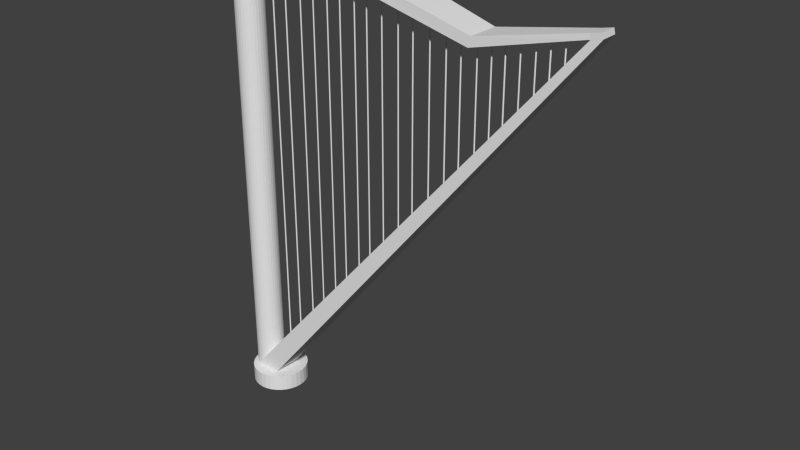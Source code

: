 # Source: harp.blend  (saved by Blender 2.66.1; exported with 4.5.12 LTS)
import bpy
from mathutils import Matrix  # noqa: F401  (used for matrix-valued properties, if any)

bpy.ops.wm.read_factory_settings(use_empty=True)
scene = bpy.context.scene
scene.name = 'Scene'

# ---- collections
col_collection_1 = bpy.data.collections.new('Collection 1'); scene.collection.children.link(col_collection_1)

# ---- world
world_world = bpy.data.worlds.new('World'); scene.world = world_world
world_world.color = (0.05088, 0.05088, 0.05088)
world_world.use_sun_shadow = False
world_world.sun_shadow_jitter_overblur = 0.0
world_world.cycles.sampling_method = 'MANUAL'
world_world.cycles.sample_map_resolution = 256

# ---- meshes
me_cylinder_001 = bpy.data.meshes.new('Cylinder.001')
me_cylinder_001.from_pydata([(0.0, 1.0, -1.0), (0.0, 1.0, 1.0), (0.1951, 0.9808, -1.0), (0.1951, 0.9808, 1.0), (0.3827, 0.9239, -1.0), (0.3827, 0.9239, 1.0), (0.5556, 0.8315, -1.0), (0.5556, 0.8315, 1.0), (0.7071, 0.7071, -1.0), (0.7071, 0.7071, 1.0), (0.8315, 0.5556, -1.0), (0.8315, 0.5556, 1.0), (0.9239, 0.3827, -1.0), (0.9239, 0.3827, 1.0), (0.9808, 0.1951, -1.0), (0.9808, 0.1951, 1.0), (1.0, 7.55e-08, -1.0), (1.0, 7.55e-08, 1.0), (0.9808, -0.1951, -1.0), (0.9808, -0.1951, 1.0), (0.9239, -0.3827, -1.0), (0.9239, -0.3827, 1.0), (0.8315, -0.5556, -1.0), (0.8315, -0.5556, 1.0), (0.7071, -0.7071, -1.0), (0.7071, -0.7071, 1.0), (0.5556, -0.8315, -1.0), (0.5556, -0.8315, 1.0), (0.3827, -0.9239, -1.0), (0.3827, -0.9239, 1.0), (0.1951, -0.9808, -1.0), (0.1951, -0.9808, 1.0), (-3.258e-07, -1.0, -1.0), (-3.258e-07, -1.0, 1.0), (-0.1951, -0.9808, -1.0), (-0.1951, -0.9808, 1.0), (-0.3827, -0.9239, -1.0), (-0.3827, -0.9239, 1.0), (-0.5556, -0.8315, -1.0), (-0.5556, -0.8315, 1.0), (-0.7071, -0.7071, -1.0), (-0.7071, -0.7071, 1.0), (-0.8315, -0.5556, -1.0), (-0.8315, -0.5556, 1.0), (-0.9239, -0.3827, -1.0), (-0.9239, -0.3827, 1.0), (-0.9808, -0.1951, -1.0), (-0.9808, -0.1951, 1.0), (-1.0, 9.656e-07, -1.0), (-1.0, 9.656e-07, 1.0), (-0.9808, 0.1951, -1.0), (-0.9808, 0.1951, 1.0), (-0.9239, 0.3827, -1.0), (-0.9239, 0.3827, 1.0), (-0.8315, 0.5556, -1.0), (-0.8315, 0.5556, 1.0), (-0.7071, 0.7071, -1.0), (-0.7071, 0.7071, 1.0), (-0.5556, 0.8315, -1.0), (-0.5556, 0.8315, 1.0), (-0.3827, 0.9239, -1.0), (-0.3827, 0.9239, 1.0), (-0.1951, 0.9808, -1.0), (-0.1951, 0.9808, 1.0), (22.08, 1.0, -0.9112), (22.08, 1.0, 0.9787), (22.28, 0.9808, -0.9112), (22.28, 0.9808, 0.9787), (22.46, 0.9239, -0.9112), (22.46, 0.9239, 0.9787), (22.64, 0.8315, -0.9112), (22.64, 0.8315, 0.9787), (22.79, 0.7071, -0.9112), (22.79, 0.7071, 0.9787), (22.91, 0.5556, -0.9112), (22.91, 0.5556, 0.9787), (23.01, 0.3827, -0.9112), (23.01, 0.3827, 0.9787), (23.06, 0.1951, -0.9112), (23.06, 0.1951, 0.9787), (23.08, 7.55e-08, -0.9112), (23.08, 7.55e-08, 0.9787), (23.06, -0.1951, -0.9112), (23.06, -0.1951, 0.9787), (23.01, -0.3827, -0.9112), (23.01, -0.3827, 0.9787), (22.91, -0.5556, -0.9112), (22.91, -0.5556, 0.9787), (22.79, -0.7071, -0.9112), (22.79, -0.7071, 0.9787), (22.64, -0.8315, -0.9112), (22.64, -0.8315, 0.9787), (22.46, -0.9239, -0.9112), (22.46, -0.9239, 0.9787), (22.28, -0.9808, -0.9112), (22.28, -0.9808, 0.9787), (22.08, -1.0, -0.9112), (22.08, -1.0, 0.9787), (21.89, -0.9808, -0.9112), (21.89, -0.9808, 0.9787), (21.7, -0.9239, -0.9112), (21.7, -0.9239, 0.9787), (21.53, -0.8315, -0.9112), (21.53, -0.8315, 0.9787), (21.37, -0.7071, -0.9112), (21.37, -0.7071, 0.9787), (21.25, -0.5556, -0.9112), (21.25, -0.5556, 0.9787), (21.16, -0.3827, -0.9112), (21.16, -0.3827, 0.9787), (21.1, -0.1951, -0.9112), (21.1, -0.1951, 0.9787), (21.08, 9.656e-07, -0.9112), (21.08, 9.656e-07, 0.9787), (21.1, 0.1951, -0.9112), (21.1, 0.1951, 0.9787), (21.16, 0.3827, -0.9112), (21.16, 0.3827, 0.9787), (21.25, 0.5556, -0.9112), (21.25, 0.5556, 0.9787), (21.37, 0.7071, -0.9112), (21.37, 0.7071, 0.9787), (21.53, 0.8315, -0.9112), (21.53, 0.8315, 0.9787), (21.7, 0.9239, -0.9112), (21.7, 0.9239, 0.9787), (21.89, 0.9808, -0.9112), (21.89, 0.9808, 0.9787), (48.18, 0.9559, -0.7952), (48.18, 0.9559, 1.011), (48.36, 0.9376, -0.7952), (48.36, 0.9376, 1.011), (48.54, 0.8832, -0.7952), (48.54, 0.8832, 1.011), (48.71, 0.7948, -0.7952), (48.71, 0.7948, 1.011), (48.85, 0.6759, -0.7952), (48.85, 0.6759, 1.011), (48.97, 0.5311, -0.7952), (48.97, 0.5311, 1.011), (49.06, 0.3658, -0.7952), (49.06, 0.3658, 1.011), (49.11, 0.1865, -0.7952), (49.11, 0.1865, 1.011), (49.13, 8.621e-08, -0.7952), (49.13, 8.621e-08, 1.011), (49.11, -0.1865, -0.7952), (49.11, -0.1865, 1.011), (49.06, -0.3658, -0.7952), (49.06, -0.3658, 1.011), (48.97, -0.5311, -0.7952), (48.97, -0.5311, 1.011), (48.85, -0.6759, -0.7952), (48.85, -0.6759, 1.011), (48.71, -0.7948, -0.7952), (48.71, -0.7948, 1.011), (48.54, -0.8832, -0.7952), (48.54, -0.8832, 1.011), (48.36, -0.9376, -0.7952), (48.36, -0.9376, 1.011), (48.18, -0.9559, -0.7952), (48.18, -0.9559, 1.011), (47.99, -0.9376, -0.7952), (47.99, -0.9376, 1.011), (47.81, -0.8832, -0.7952), (47.81, -0.8832, 1.011), (47.65, -0.7948, -0.7952), (47.65, -0.7948, 1.011), (47.5, -0.6759, -0.7952), (47.5, -0.6759, 1.011), (47.38, -0.5311, -0.7952), (47.38, -0.5311, 1.011), (47.29, -0.3658, -0.7952), (47.29, -0.3658, 1.011), (47.24, -0.1865, -0.7952), (47.24, -0.1865, 1.011), (47.22, 9.371e-07, -0.7952), (47.22, 9.371e-07, 1.011), (47.24, 0.1865, -0.7952), (47.24, 0.1865, 1.011), (47.29, 0.3658, -0.7952), (47.29, 0.3658, 1.011), (47.38, 0.5311, -0.7952), (47.38, 0.5311, 1.011), (47.5, 0.6759, -0.7952), (47.5, 0.6759, 1.011), (47.65, 0.7948, -0.7952), (47.65, 0.7948, 1.011), (47.81, 0.8832, -0.7952), (47.81, 0.8832, 1.011), (47.99, 0.9376, -0.7952), (47.99, 0.9376, 1.011), (70.26, 0.9115, -0.7127), (70.26, 0.9115, 1.01), (70.44, 0.894, -0.7127), (70.44, 0.894, 1.01), (70.61, 0.8421, -0.7127), (70.61, 0.8421, 1.01), (70.76, 0.7579, -0.7127), (70.76, 0.7579, 1.01), (70.9, 0.6445, -0.7127), (70.9, 0.6445, 1.01), (71.02, 0.5064, -0.7127), (71.02, 0.5064, 1.01), (71.1, 0.3488, -0.7127), (71.1, 0.3488, 1.01), (71.15, 0.1778, -0.7127), (71.15, 0.1778, 1.01), (71.17, 9.617e-08, -0.7127), (71.17, 9.617e-08, 1.01), (71.15, -0.1778, -0.7127), (71.15, -0.1778, 1.01), (71.1, -0.3488, -0.7127), (71.1, -0.3488, 1.01), (71.02, -0.5064, -0.7127), (71.02, -0.5064, 1.01), (70.9, -0.6445, -0.7127), (70.9, -0.6445, 1.01), (70.76, -0.7579, -0.7127), (70.76, -0.7579, 1.01), (70.61, -0.8421, -0.7127), (70.61, -0.8421, 1.01), (70.44, -0.894, -0.7127), (70.44, -0.894, 1.01), (70.26, -0.9115, -0.7127), (70.26, -0.9115, 1.01), (70.08, -0.894, -0.7127), (70.08, -0.894, 1.01), (69.91, -0.8421, -0.7127), (69.91, -0.8421, 1.01), (69.75, -0.7579, -0.7127), (69.75, -0.7579, 1.01), (69.61, -0.6445, -0.7127), (69.61, -0.6445, 1.01), (69.5, -0.5064, -0.7127), (69.5, -0.5064, 1.01), (69.42, -0.3488, -0.7127), (69.42, -0.3488, 1.01), (69.36, -0.1778, -0.7127), (69.36, -0.1778, 1.01), (69.35, 9.075e-07, -0.7127), (69.35, 9.075e-07, 1.01), (69.36, 0.1778, -0.7127), (69.36, 0.1778, 1.01), (69.42, 0.3488, -0.7127), (69.42, 0.3488, 1.01), (69.5, 0.5064, -0.7127), (69.5, 0.5064, 1.01), (69.61, 0.6445, -0.7127), (69.61, 0.6445, 1.01), (69.75, 0.7579, -0.7127), (69.75, 0.7579, 1.01), (69.91, 0.8421, -0.7127), (69.91, 0.8421, 1.01), (70.08, 0.894, -0.7127), (70.08, 0.894, 1.01), (93.95, 0.9115, -0.6216), (93.95, 0.9115, 1.013), (94.13, 0.894, -0.6216), (94.13, 0.894, 1.013), (94.3, 0.8421, -0.6216), (94.3, 0.8421, 1.013), (94.46, 0.7579, -0.6216), (94.46, 0.7579, 1.013), (94.6, 0.6445, -0.6216), (94.6, 0.6445, 1.013), (94.71, 0.5064, -0.6216), (94.71, 0.5064, 1.013), (94.8, 0.3488, -0.6216), (94.8, 0.3488, 1.013), (94.85, 0.1778, -0.6216), (94.85, 0.1778, 1.013), (94.87, 9.617e-08, -0.6216), (94.87, 9.617e-08, 1.013), (94.85, -0.1778, -0.6216), (94.85, -0.1778, 1.013), (94.8, -0.3488, -0.6216), (94.8, -0.3488, 1.013), (94.71, -0.5064, -0.6216), (94.71, -0.5064, 1.013), (94.6, -0.6445, -0.6216), (94.6, -0.6445, 1.013), (94.46, -0.7579, -0.6216), (94.46, -0.7579, 1.013), (94.3, -0.8421, -0.6216), (94.3, -0.8421, 1.013), (94.13, -0.894, -0.6216), (94.13, -0.894, 1.013), (93.95, -0.9115, -0.6216), (93.95, -0.9115, 1.013), (93.78, -0.894, -0.6216), (93.78, -0.894, 1.013), (93.61, -0.8421, -0.6216), (93.61, -0.8421, 1.013), (93.45, -0.7579, -0.6216), (93.45, -0.7579, 1.013), (93.31, -0.6445, -0.6216), (93.31, -0.6445, 1.013), (93.2, -0.5064, -0.6216), (93.2, -0.5064, 1.013), (93.11, -0.3488, -0.6216), (93.11, -0.3488, 1.013), (93.06, -0.1778, -0.6216), (93.06, -0.1778, 1.013), (93.04, 9.075e-07, -0.6216), (93.04, 9.075e-07, 1.013), (93.06, 0.1778, -0.6216), (93.06, 0.1778, 1.013), (93.11, 0.3488, -0.6216), (93.11, 0.3488, 1.013), (93.2, 0.5064, -0.6216), (93.2, 0.5064, 1.013), (93.31, 0.6445, -0.6216), (93.31, 0.6445, 1.013), (93.45, 0.7579, -0.6216), (93.45, 0.7579, 1.013), (93.61, 0.8421, -0.6216), (93.61, 0.8421, 1.013), (93.78, 0.894, -0.6216), (93.78, 0.894, 1.013), (114.9, 0.9115, -0.5082), (114.9, 0.9115, 1.03), (115.0, 0.894, -0.5082), (115.0, 0.894, 1.03), (115.2, 0.8421, -0.5082), (115.2, 0.8421, 1.03), (115.4, 0.7579, -0.5082), (115.4, 0.7579, 1.03), (115.5, 0.6445, -0.5082), (115.5, 0.6445, 1.03), (115.6, 0.5064, -0.5082), (115.6, 0.5064, 1.03), (115.7, 0.3488, -0.5082), (115.7, 0.3488, 1.03), (115.8, 0.1778, -0.5082), (115.8, 0.1778, 1.03), (115.8, 9.617e-08, -0.5082), (115.8, 9.617e-08, 1.03), (115.8, -0.1778, -0.5082), (115.8, -0.1778, 1.03), (115.7, -0.3488, -0.5082), (115.7, -0.3488, 1.03), (115.6, -0.5064, -0.5082), (115.6, -0.5064, 1.03), (115.5, -0.6445, -0.5082), (115.5, -0.6445, 1.03), (115.4, -0.7579, -0.5082), (115.4, -0.7579, 1.03), (115.2, -0.8421, -0.5082), (115.2, -0.8421, 1.03), (115.0, -0.894, -0.5082), (115.0, -0.894, 1.03), (114.9, -0.9115, -0.5082), (114.9, -0.9115, 1.03), (114.7, -0.894, -0.5082), (114.7, -0.894, 1.03), (114.5, -0.8421, -0.5082), (114.5, -0.8421, 1.03), (114.4, -0.7579, -0.5082), (114.4, -0.7579, 1.03), (114.2, -0.6445, -0.5082), (114.2, -0.6445, 1.03), (114.1, -0.5064, -0.5082), (114.1, -0.5064, 1.03), (114.0, -0.3488, -0.5082), (114.0, -0.3488, 1.03), (114.0, -0.1778, -0.5082), (114.0, -0.1778, 1.03), (114.0, 9.075e-07, -0.5082), (114.0, 9.075e-07, 1.03), (114.0, 0.1778, -0.5082), (114.0, 0.1778, 1.03), (114.0, 0.3488, -0.5082), (114.0, 0.3488, 1.03), (114.1, 0.5064, -0.5082), (114.1, 0.5064, 1.03), (114.2, 0.6445, -0.5082), (114.2, 0.6445, 1.03), (114.4, 0.7579, -0.5082), (114.4, 0.7579, 1.03), (114.5, 0.8421, -0.5082), (114.5, 0.8421, 1.03), (114.7, 0.894, -0.5082), (114.7, 0.894, 1.03), (138.6, 0.9115, -0.4287), (138.6, 0.9115, 1.026), (138.7, 0.894, -0.4287), (138.7, 0.894, 1.026), (138.9, 0.8421, -0.4287), (138.9, 0.8421, 1.026), (139.1, 0.7579, -0.4287), (139.1, 0.7579, 1.026), (139.2, 0.6445, -0.4287), (139.2, 0.6445, 1.026), (139.3, 0.5064, -0.4287), (139.3, 0.5064, 1.026), (139.4, 0.3488, -0.4287), (139.4, 0.3488, 1.026), (139.5, 0.1778, -0.4287), (139.5, 0.1778, 1.026), (139.5, 9.617e-08, -0.4287), (139.5, 9.617e-08, 1.026), (139.5, -0.1778, -0.4287), (139.5, -0.1778, 1.026), (139.4, -0.3488, -0.4287), (139.4, -0.3488, 1.026), (139.3, -0.5064, -0.4287), (139.3, -0.5064, 1.026), (139.2, -0.6445, -0.4287), (139.2, -0.6445, 1.026), (139.1, -0.7579, -0.4287), (139.1, -0.7579, 1.026), (138.9, -0.8421, -0.4287), (138.9, -0.8421, 1.026), (138.7, -0.894, -0.4287), (138.7, -0.894, 1.026), (138.6, -0.9115, -0.4287), (138.6, -0.9115, 1.026), (138.4, -0.894, -0.4287), (138.4, -0.894, 1.026), (138.2, -0.8421, -0.4287), (138.2, -0.8421, 1.026), (138.1, -0.7579, -0.4287), (138.1, -0.7579, 1.026), (137.9, -0.6445, -0.4287), (137.9, -0.6445, 1.026), (137.8, -0.5064, -0.4287), (137.8, -0.5064, 1.026), (137.7, -0.3488, -0.4287), (137.7, -0.3488, 1.026), (137.7, -0.1778, -0.4287), (137.7, -0.1778, 1.026), (137.6, 9.075e-07, -0.4287), (137.6, 9.075e-07, 1.026), (137.7, 0.1778, -0.4287), (137.7, 0.1778, 1.026), (137.7, 0.3488, -0.4287), (137.7, 0.3488, 1.026), (137.8, 0.5064, -0.4287), (137.8, 0.5064, 1.026), (137.9, 0.6445, -0.4287), (137.9, 0.6445, 1.026), (138.1, 0.7579, -0.4287), (138.1, 0.7579, 1.026), (138.2, 0.8421, -0.4287), (138.2, 0.8421, 1.026), (138.4, 0.894, -0.4287), (138.4, 0.894, 1.026), (158.1, 0.9115, -0.3534), (158.1, 0.9115, 1.016), (158.3, 0.894, -0.3534), (158.3, 0.894, 1.016), (158.4, 0.8421, -0.3534), (158.4, 0.8421, 1.016), (158.6, 0.7579, -0.3534), (158.6, 0.7579, 1.016), (158.7, 0.6445, -0.3534), (158.7, 0.6445, 1.016), (158.8, 0.5064, -0.3534), (158.8, 0.5064, 1.016), (158.9, 0.3488, -0.3534), (158.9, 0.3488, 1.016), (159.0, 0.1778, -0.3534), (159.0, 0.1778, 1.016), (159.0, 9.617e-08, -0.3534), (159.0, 9.617e-08, 1.016), (159.0, -0.1778, -0.3534), (159.0, -0.1778, 1.016), (158.9, -0.3488, -0.3534), (158.9, -0.3488, 1.016), (158.8, -0.5064, -0.3534), (158.8, -0.5064, 1.016), (158.7, -0.6445, -0.3534), (158.7, -0.6445, 1.016), (158.6, -0.7579, -0.3534), (158.6, -0.7579, 1.016), (158.4, -0.8421, -0.3534), (158.4, -0.8421, 1.016), (158.3, -0.894, -0.3534), (158.3, -0.894, 1.016), (158.1, -0.9115, -0.3534), (158.1, -0.9115, 1.016), (157.9, -0.894, -0.3534), (157.9, -0.894, 1.016), (157.7, -0.8421, -0.3534), (157.7, -0.8421, 1.016), (157.6, -0.7579, -0.3534), (157.6, -0.7579, 1.016), (157.4, -0.6445, -0.3534), (157.4, -0.6445, 1.016), (157.3, -0.5064, -0.3534), (157.3, -0.5064, 1.016), (157.2, -0.3488, -0.3534), (157.2, -0.3488, 1.016), (157.2, -0.1778, -0.3534), (157.2, -0.1778, 1.016), (157.2, 9.075e-07, -0.3534), (157.2, 9.075e-07, 1.016), (157.2, 0.1778, -0.3534), (157.2, 0.1778, 1.016), (157.2, 0.3488, -0.3534), (157.2, 0.3488, 1.016), (157.3, 0.5064, -0.3534), (157.3, 0.5064, 1.016), (157.4, 0.6445, -0.3534), (157.4, 0.6445, 1.016), (157.6, 0.7579, -0.3534), (157.6, 0.7579, 1.016), (157.7, 0.8421, -0.3534), (157.7, 0.8421, 1.016), (157.9, 0.894, -0.3534), (157.9, 0.894, 1.016), (181.8, 0.9115, -0.2409), (181.8, 0.9115, 0.9883), (181.9, 0.894, -0.2409), (181.9, 0.894, 0.9883), (182.1, 0.8421, -0.2409), (182.1, 0.8421, 0.9883), (182.3, 0.7579, -0.2409), (182.3, 0.7579, 0.9883), (182.4, 0.6445, -0.2409), (182.4, 0.6445, 0.9883), (182.5, 0.5064, -0.2409), (182.5, 0.5064, 0.9883), (182.6, 0.3488, -0.2409), (182.6, 0.3488, 0.9883), (182.7, 0.1778, -0.2409), (182.7, 0.1778, 0.9883), (182.7, 9.617e-08, -0.2409), (182.7, 9.617e-08, 0.9883), (182.7, -0.1778, -0.2409), (182.7, -0.1778, 0.9883), (182.6, -0.3488, -0.2409), (182.6, -0.3488, 0.9883), (182.5, -0.5064, -0.2409), (182.5, -0.5064, 0.9883), (182.4, -0.6445, -0.2409), (182.4, -0.6445, 0.9883), (182.3, -0.7579, -0.2409), (182.3, -0.7579, 0.9883), (182.1, -0.8421, -0.2409), (182.1, -0.8421, 0.9883), (181.9, -0.894, -0.2409), (181.9, -0.894, 0.9883), (181.8, -0.9115, -0.2409), (181.8, -0.9115, 0.9883), (181.6, -0.894, -0.2409), (181.6, -0.894, 0.9883), (181.4, -0.8421, -0.2409), (181.4, -0.8421, 0.9883), (181.3, -0.7579, -0.2409), (181.3, -0.7579, 0.9883), (181.1, -0.6445, -0.2409), (181.1, -0.6445, 0.9883), (181.0, -0.5064, -0.2409), (181.0, -0.5064, 0.9883), (180.9, -0.3488, -0.2409), (180.9, -0.3488, 0.9883), (180.9, -0.1778, -0.2409), (180.9, -0.1778, 0.9883), (180.9, 9.075e-07, -0.2409), (180.9, 9.075e-07, 0.9883), (180.9, 0.1778, -0.2409), (180.9, 0.1778, 0.9883), (180.9, 0.3488, -0.2409), (180.9, 0.3488, 0.9883), (181.0, 0.5064, -0.2409), (181.0, 0.5064, 0.9883), (181.1, 0.6445, -0.2409), (181.1, 0.6445, 0.9883), (181.3, 0.7579, -0.2409), (181.3, 0.7579, 0.9883), (181.4, 0.8421, -0.2409), (181.4, 0.8421, 0.9883), (181.6, 0.894, -0.2409), (181.6, 0.894, 0.9883), (206.9, 0.9115, -0.1309), (206.9, 0.9115, 0.9722), (207.0, 0.894, -0.1309), (207.0, 0.894, 0.9722), (207.2, 0.8421, -0.1309), (207.2, 0.8421, 0.9722), (207.4, 0.7579, -0.1309), (207.4, 0.7579, 0.9722), (207.5, 0.6445, -0.1309), (207.5, 0.6445, 0.9722), (207.6, 0.5064, -0.1309), (207.6, 0.5064, 0.9722), (207.7, 0.3488, -0.1309), (207.7, 0.3488, 0.9722), (207.8, 0.1778, -0.1309), (207.8, 0.1778, 0.9722), (207.8, 9.617e-08, -0.1309), (207.8, 9.617e-08, 0.9722), (207.8, -0.1778, -0.1309), (207.8, -0.1778, 0.9722), (207.7, -0.3488, -0.1309), (207.7, -0.3488, 0.9722), (207.6, -0.5064, -0.1309), (207.6, -0.5064, 0.9722), (207.5, -0.6445, -0.1309), (207.5, -0.6445, 0.9722), (207.4, -0.7579, -0.1309), (207.4, -0.7579, 0.9722), (207.2, -0.8421, -0.1309), (207.2, -0.8421, 0.9722), (207.0, -0.894, -0.1309), (207.0, -0.894, 0.9722), (206.9, -0.9115, -0.1309), (206.9, -0.9115, 0.9722), (206.7, -0.894, -0.1309), (206.7, -0.894, 0.9722), (206.5, -0.8421, -0.1309), (206.5, -0.8421, 0.9722), (206.4, -0.7579, -0.1309), (206.4, -0.7579, 0.9722), (206.2, -0.6445, -0.1309), (206.2, -0.6445, 0.9722), (206.1, -0.5064, -0.1309), (206.1, -0.5064, 0.9722), (206.0, -0.3488, -0.1309), (206.0, -0.3488, 0.9722), (206.0, -0.1778, -0.1309), (206.0, -0.1778, 0.9722), (205.9, 9.075e-07, -0.1309), (205.9, 9.075e-07, 0.9722), (206.0, 0.1778, -0.1309), (206.0, 0.1778, 0.9722), (206.0, 0.3488, -0.1309), (206.0, 0.3488, 0.9722), (206.1, 0.5064, -0.1309), (206.1, 0.5064, 0.9722), (206.2, 0.6445, -0.1309), (206.2, 0.6445, 0.9722), (206.4, 0.7579, -0.1309), (206.4, 0.7579, 0.9722), (206.5, 0.8421, -0.1309), (206.5, 0.8421, 0.9722), (206.7, 0.894, -0.1309), (206.7, 0.894, 0.9722), (229.2, 0.9115, -0.06187), (229.2, 0.9115, 0.95), (229.3, 0.894, -0.06187), (229.3, 0.894, 0.95), (229.5, 0.8421, -0.06187), (229.5, 0.8421, 0.95), (229.7, 0.7579, -0.06187), (229.7, 0.7579, 0.95), (229.8, 0.6445, -0.06187), (229.8, 0.6445, 0.95), (229.9, 0.5064, -0.06187), (229.9, 0.5064, 0.95), (230.0, 0.3488, -0.06187), (230.0, 0.3488, 0.95), (230.1, 0.1778, -0.06187), (230.1, 0.1778, 0.95), (230.1, 9.617e-08, -0.06187), (230.1, 9.617e-08, 0.95), (230.1, -0.1778, -0.06187), (230.1, -0.1778, 0.95), (230.0, -0.3488, -0.06187), (230.0, -0.3488, 0.95), (229.9, -0.5064, -0.06187), (229.9, -0.5064, 0.95), (229.8, -0.6445, -0.06187), (229.8, -0.6445, 0.95), (229.7, -0.7579, -0.06187), (229.7, -0.7579, 0.95), (229.5, -0.8421, -0.06187), (229.5, -0.8421, 0.95), (229.3, -0.894, -0.06187), (229.3, -0.894, 0.95), (229.2, -0.9115, -0.06187), (229.2, -0.9115, 0.95), (229.0, -0.894, -0.06187), (229.0, -0.894, 0.95), (228.8, -0.8421, -0.06187), (228.8, -0.8421, 0.95), (228.7, -0.7579, -0.06187), (228.7, -0.7579, 0.95), (228.5, -0.6445, -0.06187), (228.5, -0.6445, 0.95), (228.4, -0.5064, -0.06187), (228.4, -0.5064, 0.95), (228.3, -0.3488, -0.06187), (228.3, -0.3488, 0.95), (228.3, -0.1778, -0.06187), (228.3, -0.1778, 0.95), (228.3, 9.075e-07, -0.06187), (228.3, 9.075e-07, 0.95), (228.3, 0.1778, -0.06187), (228.3, 0.1778, 0.95), (228.3, 0.3488, -0.06187), (228.3, 0.3488, 0.95), (228.4, 0.5064, -0.06187), (228.4, 0.5064, 0.95), (228.5, 0.6445, -0.06187), (228.5, 0.6445, 0.95), (228.7, 0.7579, -0.06187), (228.7, 0.7579, 0.95), (228.8, 0.8421, -0.06187), (228.8, 0.8421, 0.95), (229.0, 0.894, -0.06187), (229.0, 0.894, 0.95), (254.3, 0.9115, 0.07543), (254.3, 0.9115, 0.9253), (254.4, 0.894, 0.07543), (254.4, 0.894, 0.9253), (254.6, 0.8421, 0.07543), (254.6, 0.8421, 0.9253), (254.8, 0.7579, 0.07543), (254.8, 0.7579, 0.9253), (254.9, 0.6445, 0.07543), (254.9, 0.6445, 0.9253), (255.0, 0.5064, 0.07543), (255.0, 0.5064, 0.9253), (255.1, 0.3488, 0.07543), (255.1, 0.3488, 0.9253), (255.1, 0.1778, 0.07543), (255.1, 0.1778, 0.9253), (255.2, 9.617e-08, 0.07543), (255.2, 9.617e-08, 0.9253), (255.1, -0.1778, 0.07543), (255.1, -0.1778, 0.9253), (255.1, -0.3488, 0.07543), (255.1, -0.3488, 0.9253), (255.0, -0.5064, 0.07543), (255.0, -0.5064, 0.9253), (254.9, -0.6445, 0.07543), (254.9, -0.6445, 0.9253), (254.8, -0.7579, 0.07543), (254.8, -0.7579, 0.9253), (254.6, -0.8421, 0.07543), (254.6, -0.8421, 0.9253), (254.4, -0.894, 0.07543), (254.4, -0.894, 0.9253), (254.3, -0.9115, 0.07543), (254.3, -0.9115, 0.9253), (254.1, -0.894, 0.07543), (254.1, -0.894, 0.9253), (253.9, -0.8421, 0.07543), (253.9, -0.8421, 0.9253), (253.7, -0.7579, 0.07543), (253.7, -0.7579, 0.9253), (253.6, -0.6445, 0.07543), (253.6, -0.6445, 0.9253), (253.5, -0.5064, 0.07543), (253.5, -0.5064, 0.9253), (253.4, -0.3488, 0.07543), (253.4, -0.3488, 0.9253), (253.4, -0.1778, 0.07543), (253.4, -0.1778, 0.9253), (253.3, 9.075e-07, 0.07543), (253.3, 9.075e-07, 0.9253), (253.4, 0.1778, 0.07543), (253.4, 0.1778, 0.9253), (253.4, 0.3488, 0.07543), (253.4, 0.3488, 0.9253), (253.5, 0.5064, 0.07543), (253.5, 0.5064, 0.9253), (253.6, 0.6445, 0.07543), (253.6, 0.6445, 0.9253), (253.7, 0.7579, 0.07543), (253.7, 0.7579, 0.9253), (253.9, 0.8421, 0.07543), (253.9, 0.8421, 0.9253), (254.1, 0.894, 0.07543), (254.1, 0.894, 0.9253), (278.0, 0.9115, 0.1546), (278.0, 0.9115, 0.9305), (278.1, 0.894, 0.1546), (278.1, 0.894, 0.9305), (278.3, 0.8421, 0.1546), (278.3, 0.8421, 0.9305), (278.5, 0.7579, 0.1546), (278.5, 0.7579, 0.9305), (278.6, 0.6445, 0.1546), (278.6, 0.6445, 0.9305), (278.7, 0.5064, 0.1546), (278.7, 0.5064, 0.9305), (278.8, 0.3488, 0.1546), (278.8, 0.3488, 0.9305), (278.8, 0.1778, 0.1546), (278.8, 0.1778, 0.9305), (278.9, 9.617e-08, 0.1546), (278.9, 9.617e-08, 0.9305), (278.8, -0.1778, 0.1546), (278.8, -0.1778, 0.9305), (278.8, -0.3488, 0.1546), (278.8, -0.3488, 0.9305), (278.7, -0.5064, 0.1546), (278.7, -0.5064, 0.9305), (278.6, -0.6445, 0.1546), (278.6, -0.6445, 0.9305), (278.5, -0.7579, 0.1546), (278.5, -0.7579, 0.9305), (278.3, -0.8421, 0.1546), (278.3, -0.8421, 0.9305), (278.1, -0.894, 0.1546), (278.1, -0.894, 0.9305), (278.0, -0.9115, 0.1546), (278.0, -0.9115, 0.9305), (277.8, -0.894, 0.1546), (277.8, -0.894, 0.9305), (277.6, -0.8421, 0.1546), (277.6, -0.8421, 0.9305), (277.4, -0.7579, 0.1546), (277.4, -0.7579, 0.9305), (277.3, -0.6445, 0.1546), (277.3, -0.6445, 0.9305), (277.2, -0.5064, 0.1546), (277.2, -0.5064, 0.9305), (277.1, -0.3488, 0.1546), (277.1, -0.3488, 0.9305), (277.1, -0.1778, 0.1546), (277.1, -0.1778, 0.9305), (277.0, 9.075e-07, 0.1546), (277.0, 9.075e-07, 0.9305), (277.1, 0.1778, 0.1546), (277.1, 0.1778, 0.9305), (277.1, 0.3488, 0.1546), (277.1, 0.3488, 0.9305), (277.2, 0.5064, 0.1546), (277.2, 0.5064, 0.9305), (277.3, 0.6445, 0.1546), (277.3, 0.6445, 0.9305), (277.4, 0.7579, 0.1546), (277.4, 0.7579, 0.9305), (277.6, 0.8421, 0.1546), (277.6, 0.8421, 0.9305), (277.8, 0.894, 0.1546), (277.8, 0.894, 0.9305), (298.9, 0.9115, 0.251), (298.9, 0.9115, 0.8717), (299.0, 0.894, 0.251), (299.0, 0.894, 0.8717), (299.2, 0.8421, 0.251), (299.2, 0.8421, 0.8717), (299.4, 0.7579, 0.251), (299.4, 0.7579, 0.8717), (299.5, 0.6445, 0.251), (299.5, 0.6445, 0.8717), (299.6, 0.5064, 0.251), (299.6, 0.5064, 0.8717), (299.7, 0.3488, 0.251), (299.7, 0.3488, 0.8717), (299.8, 0.1778, 0.251), (299.8, 0.1778, 0.8717), (299.8, 9.617e-08, 0.251), (299.8, 9.617e-08, 0.8717), (299.8, -0.1778, 0.251), (299.8, -0.1778, 0.8717), (299.7, -0.3488, 0.251), (299.7, -0.3488, 0.8717), (299.6, -0.5064, 0.251), (299.6, -0.5064, 0.8717), (299.5, -0.6445, 0.251), (299.5, -0.6445, 0.8717), (299.4, -0.7579, 0.251), (299.4, -0.7579, 0.8717), (299.2, -0.8421, 0.251), (299.2, -0.8421, 0.8717), (299.0, -0.894, 0.251), (299.0, -0.894, 0.8717), (298.9, -0.9115, 0.251), (298.9, -0.9115, 0.8717), (298.7, -0.894, 0.251), (298.7, -0.894, 0.8717), (298.5, -0.8421, 0.251), (298.5, -0.8421, 0.8717), (298.4, -0.7579, 0.251), (298.4, -0.7579, 0.8717), (298.2, -0.6445, 0.251), (298.2, -0.6445, 0.8717), (298.1, -0.5064, 0.251), (298.1, -0.5064, 0.8717), (298.0, -0.3488, 0.251), (298.0, -0.3488, 0.8717), (298.0, -0.1778, 0.251), (298.0, -0.1778, 0.8717), (297.9, 9.075e-07, 0.251), (297.9, 9.075e-07, 0.8717), (298.0, 0.1778, 0.251), (298.0, 0.1778, 0.8717), (298.0, 0.3488, 0.251), (298.0, 0.3488, 0.8717), (298.1, 0.5064, 0.251), (298.1, 0.5064, 0.8717), (298.2, 0.6445, 0.251), (298.2, 0.6445, 0.8717), (298.4, 0.7579, 0.251), (298.4, 0.7579, 0.8717), (298.5, 0.8421, 0.251), (298.5, 0.8421, 0.8717), (298.7, 0.894, 0.251), (298.7, 0.894, 0.8717), (321.2, 0.9115, 0.3182), (321.2, 0.9115, 0.8701), (321.3, 0.894, 0.3182), (321.3, 0.894, 0.8701), (321.5, 0.8421, 0.3182), (321.5, 0.8421, 0.8701), (321.7, 0.7579, 0.3182), (321.7, 0.7579, 0.8701), (321.8, 0.6445, 0.3182), (321.8, 0.6445, 0.8701), (321.9, 0.5064, 0.3182), (321.9, 0.5064, 0.8701), (322.0, 0.3488, 0.3182), (322.0, 0.3488, 0.8701), (322.1, 0.1778, 0.3182), (322.1, 0.1778, 0.8701), (322.1, 9.617e-08, 0.3182), (322.1, 9.617e-08, 0.8701), (322.1, -0.1778, 0.3182), (322.1, -0.1778, 0.8701), (322.0, -0.3488, 0.3182), (322.0, -0.3488, 0.8701), (321.9, -0.5064, 0.3182), (321.9, -0.5064, 0.8701), (321.8, -0.6445, 0.3182), (321.8, -0.6445, 0.8701), (321.7, -0.7579, 0.3182), (321.7, -0.7579, 0.8701), (321.5, -0.8421, 0.3182), (321.5, -0.8421, 0.8701), (321.3, -0.894, 0.3182), (321.3, -0.894, 0.8701), (321.2, -0.9115, 0.3182), (321.2, -0.9115, 0.8701), (321.0, -0.894, 0.3182), (321.0, -0.894, 0.8701), (320.8, -0.8421, 0.3182), (320.8, -0.8421, 0.8701), (320.7, -0.7579, 0.3182), (320.7, -0.7579, 0.8701), (320.5, -0.6445, 0.3182), (320.5, -0.6445, 0.8701), (320.4, -0.5064, 0.3182), (320.4, -0.5064, 0.8701), (320.3, -0.3488, 0.3182), (320.3, -0.3488, 0.8701), (320.3, -0.1778, 0.3182), (320.3, -0.1778, 0.8701), (320.3, 9.075e-07, 0.3182), (320.3, 9.075e-07, 0.8701), (320.3, 0.1778, 0.3182), (320.3, 0.1778, 0.8701), (320.3, 0.3488, 0.3182), (320.3, 0.3488, 0.8701), (320.4, 0.5064, 0.3182), (320.4, 0.5064, 0.8701), (320.5, 0.6445, 0.3182), (320.5, 0.6445, 0.8701), (320.7, 0.7579, 0.3182), (320.7, 0.7579, 0.8701), (320.8, 0.8421, 0.3182), (320.8, 0.8421, 0.8701), (321.0, 0.894, 0.3182), (321.0, 0.894, 0.8701), (340.7, 0.9115, 0.4034), (340.7, 0.9115, 0.8787), (340.9, 0.894, 0.4034), (340.9, 0.894, 0.8787), (341.0, 0.8421, 0.4034), (341.0, 0.8421, 0.8787), (341.2, 0.7579, 0.4034), (341.2, 0.7579, 0.8787), (341.3, 0.6445, 0.4034), (341.3, 0.6445, 0.8787), (341.4, 0.5064, 0.4034), (341.4, 0.5064, 0.8787), (341.5, 0.3488, 0.4034), (341.5, 0.3488, 0.8787), (341.6, 0.1778, 0.4034), (341.6, 0.1778, 0.8787), (341.6, 9.617e-08, 0.4034), (341.6, 9.617e-08, 0.8787), (341.6, -0.1778, 0.4034), (341.6, -0.1778, 0.8787), (341.5, -0.3488, 0.4034), (341.5, -0.3488, 0.8787), (341.4, -0.5064, 0.4034), (341.4, -0.5064, 0.8787), (341.3, -0.6445, 0.4034), (341.3, -0.6445, 0.8787), (341.2, -0.7579, 0.4034), (341.2, -0.7579, 0.8787), (341.0, -0.8421, 0.4034), (341.0, -0.8421, 0.8787), (340.9, -0.894, 0.4034), (340.9, -0.894, 0.8787), (340.7, -0.9115, 0.4034), (340.7, -0.9115, 0.8787), (340.5, -0.894, 0.4034), (340.5, -0.894, 0.8787), (340.3, -0.8421, 0.4034), (340.3, -0.8421, 0.8787), (340.2, -0.7579, 0.4034), (340.2, -0.7579, 0.8787), (340.0, -0.6445, 0.4034), (340.0, -0.6445, 0.8787), (339.9, -0.5064, 0.4034), (339.9, -0.5064, 0.8787), (339.8, -0.3488, 0.4034), (339.8, -0.3488, 0.8787), (339.8, -0.1778, 0.4034), (339.8, -0.1778, 0.8787), (339.8, 9.075e-07, 0.4034), (339.8, 9.075e-07, 0.8787), (339.8, 0.1778, 0.4034), (339.8, 0.1778, 0.8787), (339.8, 0.3488, 0.4034), (339.8, 0.3488, 0.8787), (339.9, 0.5064, 0.4034), (339.9, 0.5064, 0.8787), (340.0, 0.6445, 0.4034), (340.0, 0.6445, 0.8787), (340.2, 0.7579, 0.4034), (340.2, 0.7579, 0.8787), (340.3, 0.8421, 0.4034), (340.3, 0.8421, 0.8787), (340.5, 0.894, 0.4034), (340.5, 0.894, 0.8787), (358.8, 0.9115, 0.4794), (358.8, 0.9115, 0.8872), (359.0, 0.894, 0.4794), (359.0, 0.894, 0.8872), (359.1, 0.8421, 0.4794), (359.1, 0.8421, 0.8872), (359.3, 0.7579, 0.4794), (359.3, 0.7579, 0.8872), (359.4, 0.6445, 0.4794), (359.4, 0.6445, 0.8872), (359.6, 0.5064, 0.4794), (359.6, 0.5064, 0.8872), (359.6, 0.3488, 0.4794), (359.6, 0.3488, 0.8872), (359.7, 0.1778, 0.4794), (359.7, 0.1778, 0.8872), (359.7, 9.617e-08, 0.4794), (359.7, 9.617e-08, 0.8872), (359.7, -0.1778, 0.4794), (359.7, -0.1778, 0.8872), (359.6, -0.3488, 0.4794), (359.6, -0.3488, 0.8872), (359.6, -0.5064, 0.4794), (359.6, -0.5064, 0.8872), (359.4, -0.6445, 0.4794), (359.4, -0.6445, 0.8872), (359.3, -0.7579, 0.4794), (359.3, -0.7579, 0.8872), (359.1, -0.8421, 0.4794), (359.1, -0.8421, 0.8872), (359.0, -0.894, 0.4794), (359.0, -0.894, 0.8872), (358.8, -0.9115, 0.4794), (358.8, -0.9115, 0.8872), (358.6, -0.894, 0.4794), (358.6, -0.894, 0.8872), (358.4, -0.8421, 0.4794), (358.4, -0.8421, 0.8872), (358.3, -0.7579, 0.4794), (358.3, -0.7579, 0.8872), (358.2, -0.6445, 0.4794), (358.2, -0.6445, 0.8872), (358.0, -0.5064, 0.4794), (358.0, -0.5064, 0.8872), (358.0, -0.3488, 0.4794), (358.0, -0.3488, 0.8872), (357.9, -0.1778, 0.4794), (357.9, -0.1778, 0.8872), (357.9, 9.075e-07, 0.4794), (357.9, 9.075e-07, 0.8872), (357.9, 0.1778, 0.4794), (357.9, 0.1778, 0.8872), (358.0, 0.3488, 0.4794), (358.0, 0.3488, 0.8872), (358.0, 0.5064, 0.4794), (358.0, 0.5064, 0.8872), (358.2, 0.6445, 0.4794), (358.2, 0.6445, 0.8872), (358.3, 0.7579, 0.4794), (358.3, 0.7579, 0.8872), (358.4, 0.8421, 0.4794), (358.4, 0.8421, 0.8872), (358.6, 0.894, 0.4794), (358.6, 0.894, 0.8872), (378.3, 0.9115, 0.5686), (378.3, 0.9115, 0.9105), (378.5, 0.894, 0.5686), (378.5, 0.894, 0.9105), (378.7, 0.8421, 0.5686), (378.7, 0.8421, 0.9105), (378.8, 0.7579, 0.5686), (378.8, 0.7579, 0.9105), (379.0, 0.6445, 0.5686), (379.0, 0.6445, 0.9105), (379.1, 0.5064, 0.5686), (379.1, 0.5064, 0.9105), (379.2, 0.3488, 0.5686), (379.2, 0.3488, 0.9105), (379.2, 0.1778, 0.5686), (379.2, 0.1778, 0.9105), (379.2, 9.617e-08, 0.5686), (379.2, 9.617e-08, 0.9105), (379.2, -0.1778, 0.5686), (379.2, -0.1778, 0.9105), (379.2, -0.3488, 0.5686), (379.2, -0.3488, 0.9105), (379.1, -0.5064, 0.5686), (379.1, -0.5064, 0.9105), (379.0, -0.6445, 0.5686), (379.0, -0.6445, 0.9105), (378.8, -0.7579, 0.5686), (378.8, -0.7579, 0.9105), (378.7, -0.8421, 0.5686), (378.7, -0.8421, 0.9105), (378.5, -0.894, 0.5686), (378.5, -0.894, 0.9105), (378.3, -0.9115, 0.5686), (378.3, -0.9115, 0.9105), (378.1, -0.894, 0.5686), (378.1, -0.894, 0.9105), (378.0, -0.8421, 0.5686), (378.0, -0.8421, 0.9105), (377.8, -0.7579, 0.5686), (377.8, -0.7579, 0.9105), (377.7, -0.6445, 0.5686), (377.7, -0.6445, 0.9105), (377.6, -0.5064, 0.5686), (377.6, -0.5064, 0.9105), (377.5, -0.3488, 0.5686), (377.5, -0.3488, 0.9105), (377.4, -0.1778, 0.5686), (377.4, -0.1778, 0.9105), (377.4, 9.075e-07, 0.5686), (377.4, 9.075e-07, 0.9105), (377.4, 0.1778, 0.5686), (377.4, 0.1778, 0.9105), (377.5, 0.3488, 0.5686), (377.5, 0.3488, 0.9105), (377.6, 0.5064, 0.5686), (377.6, 0.5064, 0.9105), (377.7, 0.6445, 0.5686), (377.7, 0.6445, 0.9105), (377.8, 0.7579, 0.5686), (377.8, 0.7579, 0.9105), (378.0, 0.8421, 0.5686), (378.0, 0.8421, 0.9105), (378.1, 0.894, 0.5686), (378.1, 0.894, 0.9105), (397.8, 0.9115, 0.6481), (397.8, 0.9115, 0.9248), (398.0, 0.894, 0.6481), (398.0, 0.894, 0.9248), (398.2, 0.8421, 0.6481), (398.2, 0.8421, 0.9248), (398.3, 0.7579, 0.6481), (398.3, 0.7579, 0.9248), (398.5, 0.6445, 0.6481), (398.5, 0.6445, 0.9248), (398.6, 0.5064, 0.6481), (398.6, 0.5064, 0.9248), (398.7, 0.3488, 0.6481), (398.7, 0.3488, 0.9248), (398.7, 0.1778, 0.6481), (398.7, 0.1778, 0.9248), (398.7, 9.617e-08, 0.6481), (398.7, 9.617e-08, 0.9248), (398.7, -0.1778, 0.6481), (398.7, -0.1778, 0.9248), (398.7, -0.3488, 0.6481), (398.7, -0.3488, 0.9248), (398.6, -0.5064, 0.6481), (398.6, -0.5064, 0.9248), (398.5, -0.6445, 0.6481), (398.5, -0.6445, 0.9248), (398.3, -0.7579, 0.6481), (398.3, -0.7579, 0.9248), (398.2, -0.8421, 0.6481), (398.2, -0.8421, 0.9248), (398.0, -0.894, 0.6481), (398.0, -0.894, 0.9248), (397.8, -0.9115, 0.6481), (397.8, -0.9115, 0.9248), (397.6, -0.894, 0.6481), (397.6, -0.894, 0.9248), (397.5, -0.8421, 0.6481), (397.5, -0.8421, 0.9248), (397.3, -0.7579, 0.6481), (397.3, -0.7579, 0.9248), (397.2, -0.6445, 0.6481), (397.2, -0.6445, 0.9248), (397.1, -0.5064, 0.6481), (397.1, -0.5064, 0.9248), (397.0, -0.3488, 0.6481), (397.0, -0.3488, 0.9248), (396.9, -0.1778, 0.6481), (396.9, -0.1778, 0.9248), (396.9, 9.075e-07, 0.6481), (396.9, 9.075e-07, 0.9248), (396.9, 0.1778, 0.6481), (396.9, 0.1778, 0.9248), (397.0, 0.3488, 0.6481), (397.0, 0.3488, 0.9248), (397.1, 0.5064, 0.6481), (397.1, 0.5064, 0.9248), (397.2, 0.6445, 0.6481), (397.2, 0.6445, 0.9248), (397.3, 0.7579, 0.6481), (397.3, 0.7579, 0.9248), (397.5, 0.8421, 0.6481), (397.5, 0.8421, 0.9248), (397.6, 0.894, 0.6481), (397.6, 0.894, 0.9248), (415.9, 0.9115, 0.7164), (415.9, 0.9115, 0.9316), (416.1, 0.894, 0.7164), (416.1, 0.894, 0.9316), (416.3, 0.8421, 0.7164), (416.3, 0.8421, 0.9316), (416.5, 0.7579, 0.7164), (416.5, 0.7579, 0.9316), (416.6, 0.6445, 0.7164), (416.6, 0.6445, 0.9316), (416.7, 0.5064, 0.7164), (416.7, 0.5064, 0.9316), (416.8, 0.3488, 0.7164), (416.8, 0.3488, 0.9316), (416.8, 0.1778, 0.7164), (416.8, 0.1778, 0.9316), (416.9, 9.617e-08, 0.7164), (416.9, 9.617e-08, 0.9316), (416.8, -0.1778, 0.7164), (416.8, -0.1778, 0.9316), (416.8, -0.3488, 0.7164), (416.8, -0.3488, 0.9316), (416.7, -0.5064, 0.7164), (416.7, -0.5064, 0.9316), (416.6, -0.6445, 0.7164), (416.6, -0.6445, 0.9316), (416.5, -0.7579, 0.7164), (416.5, -0.7579, 0.9316), (416.3, -0.8421, 0.7164), (416.3, -0.8421, 0.9316), (416.1, -0.894, 0.7164), (416.1, -0.894, 0.9316), (415.9, -0.9115, 0.7164), (415.9, -0.9115, 0.9316), (415.8, -0.894, 0.7164), (415.8, -0.894, 0.9316), (415.6, -0.8421, 0.7164), (415.6, -0.8421, 0.9316), (415.4, -0.7579, 0.7164), (415.4, -0.7579, 0.9316), (415.3, -0.6445, 0.7164), (415.3, -0.6445, 0.9316), (415.2, -0.5064, 0.7164), (415.2, -0.5064, 0.9316), (415.1, -0.3488, 0.7164), (415.1, -0.3488, 0.9316), (415.1, -0.1778, 0.7164), (415.1, -0.1778, 0.9316), (415.0, 9.075e-07, 0.7164), (415.0, 9.075e-07, 0.9316), (415.1, 0.1778, 0.7164), (415.1, 0.1778, 0.9316), (415.1, 0.3488, 0.7164), (415.1, 0.3488, 0.9316), (415.2, 0.5064, 0.7164), (415.2, 0.5064, 0.9316), (415.3, 0.6445, 0.7164), (415.3, 0.6445, 0.9316), (415.4, 0.7579, 0.7164), (415.4, 0.7579, 0.9316), (415.6, 0.8421, 0.7164), (415.6, 0.8421, 0.9316), (415.8, 0.894, 0.7164), (415.8, 0.894, 0.9316), (434.1, 0.9115, 0.7921), (434.1, 0.9115, 0.9497), (434.2, 0.894, 0.7921), (434.2, 0.894, 0.9497), (434.4, 0.8421, 0.7921), (434.4, 0.8421, 0.9497), (434.6, 0.7579, 0.7921), (434.6, 0.7579, 0.9497), (434.7, 0.6445, 0.7921), (434.7, 0.6445, 0.9497), (434.8, 0.5064, 0.7921), (434.8, 0.5064, 0.9497), (434.9, 0.3488, 0.7921), (434.9, 0.3488, 0.9497), (435.0, 0.1778, 0.7921), (435.0, 0.1778, 0.9497), (435.0, 9.617e-08, 0.7921), (435.0, 9.617e-08, 0.9497), (435.0, -0.1778, 0.7921), (435.0, -0.1778, 0.9497), (434.9, -0.3488, 0.7921), (434.9, -0.3488, 0.9497), (434.8, -0.5064, 0.7921), (434.8, -0.5064, 0.9497), (434.7, -0.6445, 0.7921), (434.7, -0.6445, 0.9497), (434.6, -0.7579, 0.7921), (434.6, -0.7579, 0.9497), (434.4, -0.8421, 0.7921), (434.4, -0.8421, 0.9497), (434.2, -0.894, 0.7921), (434.2, -0.894, 0.9497), (434.1, -0.9115, 0.7921), (434.1, -0.9115, 0.9497), (433.9, -0.894, 0.7921), (433.9, -0.894, 0.9497), (433.7, -0.8421, 0.7921), (433.7, -0.8421, 0.9497), (433.6, -0.7579, 0.7921), (433.6, -0.7579, 0.9497), (433.4, -0.6445, 0.7921), (433.4, -0.6445, 0.9497), (433.3, -0.5064, 0.7921), (433.3, -0.5064, 0.9497), (433.2, -0.3488, 0.7921), (433.2, -0.3488, 0.9497), (433.2, -0.1778, 0.7921), (433.2, -0.1778, 0.9497), (433.2, 9.075e-07, 0.7921), (433.2, 9.075e-07, 0.9497), (433.2, 0.1778, 0.7921), (433.2, 0.1778, 0.9497), (433.2, 0.3488, 0.7921), (433.2, 0.3488, 0.9497), (433.3, 0.5064, 0.7921), (433.3, 0.5064, 0.9497), (433.4, 0.6445, 0.7921), (433.4, 0.6445, 0.9497), (433.6, 0.7579, 0.7921), (433.6, 0.7579, 0.9497), (433.7, 0.8421, 0.7921), (433.7, 0.8421, 0.9497), (433.9, 0.894, 0.7921), (433.9, 0.894, 0.9497)], [], [(0, 1, 3, 2), (2, 3, 5, 4), (4, 5, 7, 6), (6, 7, 9, 8), (8, 9, 11, 10), (10, 11, 13, 12), (12, 13, 15, 14), (14, 15, 17, 16), (16, 17, 19, 18), (18, 19, 21, 20), (20, 21, 23, 22), (22, 23, 25, 24), (24, 25, 27, 26), (26, 27, 29, 28), (28, 29, 31, 30), (30, 31, 33, 32), (32, 33, 35, 34), (34, 35, 37, 36), (36, 37, 39, 38), (38, 39, 41, 40), (40, 41, 43, 42), (42, 43, 45, 44), (44, 45, 47, 46), (46, 47, 49, 48), (48, 49, 51, 50), (50, 51, 53, 52), (52, 53, 55, 54), (54, 55, 57, 56), (56, 57, 59, 58), (58, 59, 61, 60), (3, 1, 63, 61, 59, 57, 55, 53, 51, 49, 47, 45, 43, 41, 39, 37, 35, 33, 31, 29, 27, 25, 23, 21, 19, 17, 15, 13, 11, 9, 7, 5), (62, 63, 1, 0), (60, 61, 63, 62), (0, 2, 4, 6, 8, 10, 12, 14, 16, 18, 20, 22, 24, 26, 28, 30, 32, 34, 36, 38, 40, 42, 44, 46, 48, 50, 52, 54, 56, 58, 60, 62), (64, 65, 67, 66), (66, 67, 69, 68), (68, 69, 71, 70), (70, 71, 73, 72), (72, 73, 75, 74), (74, 75, 77, 76), (76, 77, 79, 78), (78, 79, 81, 80), (80, 81, 83, 82), (82, 83, 85, 84), (84, 85, 87, 86), (86, 87, 89, 88), (88, 89, 91, 90), (90, 91, 93, 92), (92, 93, 95, 94), (94, 95, 97, 96), (96, 97, 99, 98), (98, 99, 101, 100), (100, 101, 103, 102), (102, 103, 105, 104), (104, 105, 107, 106), (106, 107, 109, 108), (108, 109, 111, 110), (110, 111, 113, 112), (112, 113, 115, 114), (114, 115, 117, 116), (116, 117, 119, 118), (118, 119, 121, 120), (120, 121, 123, 122), (122, 123, 125, 124), (67, 65, 127, 125, 123, 121, 119, 117, 115, 113, 111, 109, 107, 105, 103, 101, 99, 97, 95, 93, 91, 89, 87, 85, 83, 81, 79, 77, 75, 73, 71, 69), (126, 127, 65, 64), (124, 125, 127, 126), (64, 66, 68, 70, 72, 74, 76, 78, 80, 82, 84, 86, 88, 90, 92, 94, 96, 98, 100, 102, 104, 106, 108, 110, 112, 114, 116, 118, 120, 122, 124, 126), (128, 129, 131, 130), (130, 131, 133, 132), (132, 133, 135, 134), (134, 135, 137, 136), (136, 137, 139, 138), (138, 139, 141, 140), (140, 141, 143, 142), (142, 143, 145, 144), (144, 145, 147, 146), (146, 147, 149, 148), (148, 149, 151, 150), (150, 151, 153, 152), (152, 153, 155, 154), (154, 155, 157, 156), (156, 157, 159, 158), (158, 159, 161, 160), (160, 161, 163, 162), (162, 163, 165, 164), (164, 165, 167, 166), (166, 167, 169, 168), (168, 169, 171, 170), (170, 171, 173, 172), (172, 173, 175, 174), (174, 175, 177, 176), (176, 177, 179, 178), (178, 179, 181, 180), (180, 181, 183, 182), (182, 183, 185, 184), (184, 185, 187, 186), (186, 187, 189, 188), (131, 129, 191, 189, 187, 185, 183, 181, 179, 177, 175, 173, 171, 169, 167, 165, 163, 161, 159, 157, 155, 153, 151, 149, 147, 145, 143, 141, 139, 137, 135, 133), (190, 191, 129, 128), (188, 189, 191, 190), (128, 130, 132, 134, 136, 138, 140, 142, 144, 146, 148, 150, 152, 154, 156, 158, 160, 162, 164, 166, 168, 170, 172, 174, 176, 178, 180, 182, 184, 186, 188, 190), (192, 193, 195, 194), (194, 195, 197, 196), (196, 197, 199, 198), (198, 199, 201, 200), (200, 201, 203, 202), (202, 203, 205, 204), (204, 205, 207, 206), (206, 207, 209, 208), (208, 209, 211, 210), (210, 211, 213, 212), (212, 213, 215, 214), (214, 215, 217, 216), (216, 217, 219, 218), (218, 219, 221, 220), (220, 221, 223, 222), (222, 223, 225, 224), (224, 225, 227, 226), (226, 227, 229, 228), (228, 229, 231, 230), (230, 231, 233, 232), (232, 233, 235, 234), (234, 235, 237, 236), (236, 237, 239, 238), (238, 239, 241, 240), (240, 241, 243, 242), (242, 243, 245, 244), (244, 245, 247, 246), (246, 247, 249, 248), (248, 249, 251, 250), (250, 251, 253, 252), (195, 193, 255, 253, 251, 249, 247, 245, 243, 241, 239, 237, 235, 233, 231, 229, 227, 225, 223, 221, 219, 217, 215, 213, 211, 209, 207, 205, 203, 201, 199, 197), (254, 255, 193, 192), (252, 253, 255, 254), (192, 194, 196, 198, 200, 202, 204, 206, 208, 210, 212, 214, 216, 218, 220, 222, 224, 226, 228, 230, 232, 234, 236, 238, 240, 242, 244, 246, 248, 250, 252, 254), (256, 257, 259, 258), (258, 259, 261, 260), (260, 261, 263, 262), (262, 263, 265, 264), (264, 265, 267, 266), (266, 267, 269, 268), (268, 269, 271, 270), (270, 271, 273, 272), (272, 273, 275, 274), (274, 275, 277, 276), (276, 277, 279, 278), (278, 279, 281, 280), (280, 281, 283, 282), (282, 283, 285, 284), (284, 285, 287, 286), (286, 287, 289, 288), (288, 289, 291, 290), (290, 291, 293, 292), (292, 293, 295, 294), (294, 295, 297, 296), (296, 297, 299, 298), (298, 299, 301, 300), (300, 301, 303, 302), (302, 303, 305, 304), (304, 305, 307, 306), (306, 307, 309, 308), (308, 309, 311, 310), (310, 311, 313, 312), (312, 313, 315, 314), (314, 315, 317, 316), (259, 257, 319, 317, 315, 313, 311, 309, 307, 305, 303, 301, 299, 297, 295, 293, 291, 289, 287, 285, 283, 281, 279, 277, 275, 273, 271, 269, 267, 265, 263, 261), (318, 319, 257, 256), (316, 317, 319, 318), (256, 258, 260, 262, 264, 266, 268, 270, 272, 274, 276, 278, 280, 282, 284, 286, 288, 290, 292, 294, 296, 298, 300, 302, 304, 306, 308, 310, 312, 314, 316, 318), (320, 321, 323, 322), (322, 323, 325, 324), (324, 325, 327, 326), (326, 327, 329, 328), (328, 329, 331, 330), (330, 331, 333, 332), (332, 333, 335, 334), (334, 335, 337, 336), (336, 337, 339, 338), (338, 339, 341, 340), (340, 341, 343, 342), (342, 343, 345, 344), (344, 345, 347, 346), (346, 347, 349, 348), (348, 349, 351, 350), (350, 351, 353, 352), (352, 353, 355, 354), (354, 355, 357, 356), (356, 357, 359, 358), (358, 359, 361, 360), (360, 361, 363, 362), (362, 363, 365, 364), (364, 365, 367, 366), (366, 367, 369, 368), (368, 369, 371, 370), (370, 371, 373, 372), (372, 373, 375, 374), (374, 375, 377, 376), (376, 377, 379, 378), (378, 379, 381, 380), (323, 321, 383, 381, 379, 377, 375, 373, 371, 369, 367, 365, 363, 361, 359, 357, 355, 353, 351, 349, 347, 345, 343, 341, 339, 337, 335, 333, 331, 329, 327, 325), (382, 383, 321, 320), (380, 381, 383, 382), (320, 322, 324, 326, 328, 330, 332, 334, 336, 338, 340, 342, 344, 346, 348, 350, 352, 354, 356, 358, 360, 362, 364, 366, 368, 370, 372, 374, 376, 378, 380, 382), (384, 385, 387, 386), (386, 387, 389, 388), (388, 389, 391, 390), (390, 391, 393, 392), (392, 393, 395, 394), (394, 395, 397, 396), (396, 397, 399, 398), (398, 399, 401, 400), (400, 401, 403, 402), (402, 403, 405, 404), (404, 405, 407, 406), (406, 407, 409, 408), (408, 409, 411, 410), (410, 411, 413, 412), (412, 413, 415, 414), (414, 415, 417, 416), (416, 417, 419, 418), (418, 419, 421, 420), (420, 421, 423, 422), (422, 423, 425, 424), (424, 425, 427, 426), (426, 427, 429, 428), (428, 429, 431, 430), (430, 431, 433, 432), (432, 433, 435, 434), (434, 435, 437, 436), (436, 437, 439, 438), (438, 439, 441, 440), (440, 441, 443, 442), (442, 443, 445, 444), (387, 385, 447, 445, 443, 441, 439, 437, 435, 433, 431, 429, 427, 425, 423, 421, 419, 417, 415, 413, 411, 409, 407, 405, 403, 401, 399, 397, 395, 393, 391, 389), (446, 447, 385, 384), (444, 445, 447, 446), (384, 386, 388, 390, 392, 394, 396, 398, 400, 402, 404, 406, 408, 410, 412, 414, 416, 418, 420, 422, 424, 426, 428, 430, 432, 434, 436, 438, 440, 442, 444, 446), (448, 449, 451, 450), (450, 451, 453, 452), (452, 453, 455, 454), (454, 455, 457, 456), (456, 457, 459, 458), (458, 459, 461, 460), (460, 461, 463, 462), (462, 463, 465, 464), (464, 465, 467, 466), (466, 467, 469, 468), (468, 469, 471, 470), (470, 471, 473, 472), (472, 473, 475, 474), (474, 475, 477, 476), (476, 477, 479, 478), (478, 479, 481, 480), (480, 481, 483, 482), (482, 483, 485, 484), (484, 485, 487, 486), (486, 487, 489, 488), (488, 489, 491, 490), (490, 491, 493, 492), (492, 493, 495, 494), (494, 495, 497, 496), (496, 497, 499, 498), (498, 499, 501, 500), (500, 501, 503, 502), (502, 503, 505, 504), (504, 505, 507, 506), (506, 507, 509, 508), (451, 449, 511, 509, 507, 505, 503, 501, 499, 497, 495, 493, 491, 489, 487, 485, 483, 481, 479, 477, 475, 473, 471, 469, 467, 465, 463, 461, 459, 457, 455, 453), (510, 511, 449, 448), (508, 509, 511, 510), (448, 450, 452, 454, 456, 458, 460, 462, 464, 466, 468, 470, 472, 474, 476, 478, 480, 482, 484, 486, 488, 490, 492, 494, 496, 498, 500, 502, 504, 506, 508, 510), (512, 513, 515, 514), (514, 515, 517, 516), (516, 517, 519, 518), (518, 519, 521, 520), (520, 521, 523, 522), (522, 523, 525, 524), (524, 525, 527, 526), (526, 527, 529, 528), (528, 529, 531, 530), (530, 531, 533, 532), (532, 533, 535, 534), (534, 535, 537, 536), (536, 537, 539, 538), (538, 539, 541, 540), (540, 541, 543, 542), (542, 543, 545, 544), (544, 545, 547, 546), (546, 547, 549, 548), (548, 549, 551, 550), (550, 551, 553, 552), (552, 553, 555, 554), (554, 555, 557, 556), (556, 557, 559, 558), (558, 559, 561, 560), (560, 561, 563, 562), (562, 563, 565, 564), (564, 565, 567, 566), (566, 567, 569, 568), (568, 569, 571, 570), (570, 571, 573, 572), (515, 513, 575, 573, 571, 569, 567, 565, 563, 561, 559, 557, 555, 553, 551, 549, 547, 545, 543, 541, 539, 537, 535, 533, 531, 529, 527, 525, 523, 521, 519, 517), (574, 575, 513, 512), (572, 573, 575, 574), (512, 514, 516, 518, 520, 522, 524, 526, 528, 530, 532, 534, 536, 538, 540, 542, 544, 546, 548, 550, 552, 554, 556, 558, 560, 562, 564, 566, 568, 570, 572, 574), (576, 577, 579, 578), (578, 579, 581, 580), (580, 581, 583, 582), (582, 583, 585, 584), (584, 585, 587, 586), (586, 587, 589, 588), (588, 589, 591, 590), (590, 591, 593, 592), (592, 593, 595, 594), (594, 595, 597, 596), (596, 597, 599, 598), (598, 599, 601, 600), (600, 601, 603, 602), (602, 603, 605, 604), (604, 605, 607, 606), (606, 607, 609, 608), (608, 609, 611, 610), (610, 611, 613, 612), (612, 613, 615, 614), (614, 615, 617, 616), (616, 617, 619, 618), (618, 619, 621, 620), (620, 621, 623, 622), (622, 623, 625, 624), (624, 625, 627, 626), (626, 627, 629, 628), (628, 629, 631, 630), (630, 631, 633, 632), (632, 633, 635, 634), (634, 635, 637, 636), (579, 577, 639, 637, 635, 633, 631, 629, 627, 625, 623, 621, 619, 617, 615, 613, 611, 609, 607, 605, 603, 601, 599, 597, 595, 593, 591, 589, 587, 585, 583, 581), (638, 639, 577, 576), (636, 637, 639, 638), (576, 578, 580, 582, 584, 586, 588, 590, 592, 594, 596, 598, 600, 602, 604, 606, 608, 610, 612, 614, 616, 618, 620, 622, 624, 626, 628, 630, 632, 634, 636, 638), (640, 641, 643, 642), (642, 643, 645, 644), (644, 645, 647, 646), (646, 647, 649, 648), (648, 649, 651, 650), (650, 651, 653, 652), (652, 653, 655, 654), (654, 655, 657, 656), (656, 657, 659, 658), (658, 659, 661, 660), (660, 661, 663, 662), (662, 663, 665, 664), (664, 665, 667, 666), (666, 667, 669, 668), (668, 669, 671, 670), (670, 671, 673, 672), (672, 673, 675, 674), (674, 675, 677, 676), (676, 677, 679, 678), (678, 679, 681, 680), (680, 681, 683, 682), (682, 683, 685, 684), (684, 685, 687, 686), (686, 687, 689, 688), (688, 689, 691, 690), (690, 691, 693, 692), (692, 693, 695, 694), (694, 695, 697, 696), (696, 697, 699, 698), (698, 699, 701, 700), (643, 641, 703, 701, 699, 697, 695, 693, 691, 689, 687, 685, 683, 681, 679, 677, 675, 673, 671, 669, 667, 665, 663, 661, 659, 657, 655, 653, 651, 649, 647, 645), (702, 703, 641, 640), (700, 701, 703, 702), (640, 642, 644, 646, 648, 650, 652, 654, 656, 658, 660, 662, 664, 666, 668, 670, 672, 674, 676, 678, 680, 682, 684, 686, 688, 690, 692, 694, 696, 698, 700, 702), (704, 705, 707, 706), (706, 707, 709, 708), (708, 709, 711, 710), (710, 711, 713, 712), (712, 713, 715, 714), (714, 715, 717, 716), (716, 717, 719, 718), (718, 719, 721, 720), (720, 721, 723, 722), (722, 723, 725, 724), (724, 725, 727, 726), (726, 727, 729, 728), (728, 729, 731, 730), (730, 731, 733, 732), (732, 733, 735, 734), (734, 735, 737, 736), (736, 737, 739, 738), (738, 739, 741, 740), (740, 741, 743, 742), (742, 743, 745, 744), (744, 745, 747, 746), (746, 747, 749, 748), (748, 749, 751, 750), (750, 751, 753, 752), (752, 753, 755, 754), (754, 755, 757, 756), (756, 757, 759, 758), (758, 759, 761, 760), (760, 761, 763, 762), (762, 763, 765, 764), (707, 705, 767, 765, 763, 761, 759, 757, 755, 753, 751, 749, 747, 745, 743, 741, 739, 737, 735, 733, 731, 729, 727, 725, 723, 721, 719, 717, 715, 713, 711, 709), (766, 767, 705, 704), (764, 765, 767, 766), (704, 706, 708, 710, 712, 714, 716, 718, 720, 722, 724, 726, 728, 730, 732, 734, 736, 738, 740, 742, 744, 746, 748, 750, 752, 754, 756, 758, 760, 762, 764, 766), (768, 769, 771, 770), (770, 771, 773, 772), (772, 773, 775, 774), (774, 775, 777, 776), (776, 777, 779, 778), (778, 779, 781, 780), (780, 781, 783, 782), (782, 783, 785, 784), (784, 785, 787, 786), (786, 787, 789, 788), (788, 789, 791, 790), (790, 791, 793, 792), (792, 793, 795, 794), (794, 795, 797, 796), (796, 797, 799, 798), (798, 799, 801, 800), (800, 801, 803, 802), (802, 803, 805, 804), (804, 805, 807, 806), (806, 807, 809, 808), (808, 809, 811, 810), (810, 811, 813, 812), (812, 813, 815, 814), (814, 815, 817, 816), (816, 817, 819, 818), (818, 819, 821, 820), (820, 821, 823, 822), (822, 823, 825, 824), (824, 825, 827, 826), (826, 827, 829, 828), (771, 769, 831, 829, 827, 825, 823, 821, 819, 817, 815, 813, 811, 809, 807, 805, 803, 801, 799, 797, 795, 793, 791, 789, 787, 785, 783, 781, 779, 777, 775, 773), (830, 831, 769, 768), (828, 829, 831, 830), (768, 770, 772, 774, 776, 778, 780, 782, 784, 786, 788, 790, 792, 794, 796, 798, 800, 802, 804, 806, 808, 810, 812, 814, 816, 818, 820, 822, 824, 826, 828, 830), (832, 833, 835, 834), (834, 835, 837, 836), (836, 837, 839, 838), (838, 839, 841, 840), (840, 841, 843, 842), (842, 843, 845, 844), (844, 845, 847, 846), (846, 847, 849, 848), (848, 849, 851, 850), (850, 851, 853, 852), (852, 853, 855, 854), (854, 855, 857, 856), (856, 857, 859, 858), (858, 859, 861, 860), (860, 861, 863, 862), (862, 863, 865, 864), (864, 865, 867, 866), (866, 867, 869, 868), (868, 869, 871, 870), (870, 871, 873, 872), (872, 873, 875, 874), (874, 875, 877, 876), (876, 877, 879, 878), (878, 879, 881, 880), (880, 881, 883, 882), (882, 883, 885, 884), (884, 885, 887, 886), (886, 887, 889, 888), (888, 889, 891, 890), (890, 891, 893, 892), (835, 833, 895, 893, 891, 889, 887, 885, 883, 881, 879, 877, 875, 873, 871, 869, 867, 865, 863, 861, 859, 857, 855, 853, 851, 849, 847, 845, 843, 841, 839, 837), (894, 895, 833, 832), (892, 893, 895, 894), (832, 834, 836, 838, 840, 842, 844, 846, 848, 850, 852, 854, 856, 858, 860, 862, 864, 866, 868, 870, 872, 874, 876, 878, 880, 882, 884, 886, 888, 890, 892, 894), (896, 897, 899, 898), (898, 899, 901, 900), (900, 901, 903, 902), (902, 903, 905, 904), (904, 905, 907, 906), (906, 907, 909, 908), (908, 909, 911, 910), (910, 911, 913, 912), (912, 913, 915, 914), (914, 915, 917, 916), (916, 917, 919, 918), (918, 919, 921, 920), (920, 921, 923, 922), (922, 923, 925, 924), (924, 925, 927, 926), (926, 927, 929, 928), (928, 929, 931, 930), (930, 931, 933, 932), (932, 933, 935, 934), (934, 935, 937, 936), (936, 937, 939, 938), (938, 939, 941, 940), (940, 941, 943, 942), (942, 943, 945, 944), (944, 945, 947, 946), (946, 947, 949, 948), (948, 949, 951, 950), (950, 951, 953, 952), (952, 953, 955, 954), (954, 955, 957, 956), (899, 897, 959, 957, 955, 953, 951, 949, 947, 945, 943, 941, 939, 937, 935, 933, 931, 929, 927, 925, 923, 921, 919, 917, 915, 913, 911, 909, 907, 905, 903, 901), (958, 959, 897, 896), (956, 957, 959, 958), (896, 898, 900, 902, 904, 906, 908, 910, 912, 914, 916, 918, 920, 922, 924, 926, 928, 930, 932, 934, 936, 938, 940, 942, 944, 946, 948, 950, 952, 954, 956, 958), (960, 961, 963, 962), (962, 963, 965, 964), (964, 965, 967, 966), (966, 967, 969, 968), (968, 969, 971, 970), (970, 971, 973, 972), (972, 973, 975, 974), (974, 975, 977, 976), (976, 977, 979, 978), (978, 979, 981, 980), (980, 981, 983, 982), (982, 983, 985, 984), (984, 985, 987, 986), (986, 987, 989, 988), (988, 989, 991, 990), (990, 991, 993, 992), (992, 993, 995, 994), (994, 995, 997, 996), (996, 997, 999, 998), (998, 999, 1001, 1000), (1000, 1001, 1003, 1002), (1002, 1003, 1005, 1004), (1004, 1005, 1007, 1006), (1006, 1007, 1009, 1008), (1008, 1009, 1011, 1010), (1010, 1011, 1013, 1012), (1012, 1013, 1015, 1014), (1014, 1015, 1017, 1016), (1016, 1017, 1019, 1018), (1018, 1019, 1021, 1020), (963, 961, 1023, 1021, 1019, 1017, 1015, 1013, 1011, 1009, 1007, 1005, 1003, 1001, 999, 997, 995, 993, 991, 989, 987, 985, 983, 981, 979, 977, 975, 973, 971, 969, 967, 965), (1022, 1023, 961, 960), (1020, 1021, 1023, 1022), (960, 962, 964, 966, 968, 970, 972, 974, 976, 978, 980, 982, 984, 986, 988, 990, 992, 994, 996, 998, 1000, 1002, 1004, 1006, 1008, 1010, 1012, 1014, 1016, 1018, 1020, 1022), (1024, 1025, 1027, 1026), (1026, 1027, 1029, 1028), (1028, 1029, 1031, 1030), (1030, 1031, 1033, 1032), (1032, 1033, 1035, 1034), (1034, 1035, 1037, 1036), (1036, 1037, 1039, 1038), (1038, 1039, 1041, 1040), (1040, 1041, 1043, 1042), (1042, 1043, 1045, 1044), (1044, 1045, 1047, 1046), (1046, 1047, 1049, 1048), (1048, 1049, 1051, 1050), (1050, 1051, 1053, 1052), (1052, 1053, 1055, 1054), (1054, 1055, 1057, 1056), (1056, 1057, 1059, 1058), (1058, 1059, 1061, 1060), (1060, 1061, 1063, 1062), (1062, 1063, 1065, 1064), (1064, 1065, 1067, 1066), (1066, 1067, 1069, 1068), (1068, 1069, 1071, 1070), (1070, 1071, 1073, 1072), (1072, 1073, 1075, 1074), (1074, 1075, 1077, 1076), (1076, 1077, 1079, 1078), (1078, 1079, 1081, 1080), (1080, 1081, 1083, 1082), (1082, 1083, 1085, 1084), (1027, 1025, 1087, 1085, 1083, 1081, 1079, 1077, 1075, 1073, 1071, 1069, 1067, 1065, 1063, 1061, 1059, 1057, 1055, 1053, 1051, 1049, 1047, 1045, 1043, 1041, 1039, 1037, 1035, 1033, 1031, 1029), (1086, 1087, 1025, 1024), (1084, 1085, 1087, 1086), (1024, 1026, 1028, 1030, 1032, 1034, 1036, 1038, 1040, 1042, 1044, 1046, 1048, 1050, 1052, 1054, 1056, 1058, 1060, 1062, 1064, 1066, 1068, 1070, 1072, 1074, 1076, 1078, 1080, 1082, 1084, 1086), (1088, 1089, 1091, 1090), (1090, 1091, 1093, 1092), (1092, 1093, 1095, 1094), (1094, 1095, 1097, 1096), (1096, 1097, 1099, 1098), (1098, 1099, 1101, 1100), (1100, 1101, 1103, 1102), (1102, 1103, 1105, 1104), (1104, 1105, 1107, 1106), (1106, 1107, 1109, 1108), (1108, 1109, 1111, 1110), (1110, 1111, 1113, 1112), (1112, 1113, 1115, 1114), (1114, 1115, 1117, 1116), (1116, 1117, 1119, 1118), (1118, 1119, 1121, 1120), (1120, 1121, 1123, 1122), (1122, 1123, 1125, 1124), (1124, 1125, 1127, 1126), (1126, 1127, 1129, 1128), (1128, 1129, 1131, 1130), (1130, 1131, 1133, 1132), (1132, 1133, 1135, 1134), (1134, 1135, 1137, 1136), (1136, 1137, 1139, 1138), (1138, 1139, 1141, 1140), (1140, 1141, 1143, 1142), (1142, 1143, 1145, 1144), (1144, 1145, 1147, 1146), (1146, 1147, 1149, 1148), (1091, 1089, 1151, 1149, 1147, 1145, 1143, 1141, 1139, 1137, 1135, 1133, 1131, 1129, 1127, 1125, 1123, 1121, 1119, 1117, 1115, 1113, 1111, 1109, 1107, 1105, 1103, 1101, 1099, 1097, 1095, 1093), (1150, 1151, 1089, 1088), (1148, 1149, 1151, 1150), (1088, 1090, 1092, 1094, 1096, 1098, 1100, 1102, 1104, 1106, 1108, 1110, 1112, 1114, 1116, 1118, 1120, 1122, 1124, 1126, 1128, 1130, 1132, 1134, 1136, 1138, 1140, 1142, 1144, 1146, 1148, 1150), (1152, 1153, 1155, 1154), (1154, 1155, 1157, 1156), (1156, 1157, 1159, 1158), (1158, 1159, 1161, 1160), (1160, 1161, 1163, 1162), (1162, 1163, 1165, 1164), (1164, 1165, 1167, 1166), (1166, 1167, 1169, 1168), (1168, 1169, 1171, 1170), (1170, 1171, 1173, 1172), (1172, 1173, 1175, 1174), (1174, 1175, 1177, 1176), (1176, 1177, 1179, 1178), (1178, 1179, 1181, 1180), (1180, 1181, 1183, 1182), (1182, 1183, 1185, 1184), (1184, 1185, 1187, 1186), (1186, 1187, 1189, 1188), (1188, 1189, 1191, 1190), (1190, 1191, 1193, 1192), (1192, 1193, 1195, 1194), (1194, 1195, 1197, 1196), (1196, 1197, 1199, 1198), (1198, 1199, 1201, 1200), (1200, 1201, 1203, 1202), (1202, 1203, 1205, 1204), (1204, 1205, 1207, 1206), (1206, 1207, 1209, 1208), (1208, 1209, 1211, 1210), (1210, 1211, 1213, 1212), (1155, 1153, 1215, 1213, 1211, 1209, 1207, 1205, 1203, 1201, 1199, 1197, 1195, 1193, 1191, 1189, 1187, 1185, 1183, 1181, 1179, 1177, 1175, 1173, 1171, 1169, 1167, 1165, 1163, 1161, 1159, 1157), (1214, 1215, 1153, 1152), (1212, 1213, 1215, 1214), (1152, 1154, 1156, 1158, 1160, 1162, 1164, 1166, 1168, 1170, 1172, 1174, 1176, 1178, 1180, 1182, 1184, 1186, 1188, 1190, 1192, 1194, 1196, 1198, 1200, 1202, 1204, 1206, 1208, 1210, 1212, 1214), (1216, 1217, 1219, 1218), (1218, 1219, 1221, 1220), (1220, 1221, 1223, 1222), (1222, 1223, 1225, 1224), (1224, 1225, 1227, 1226), (1226, 1227, 1229, 1228), (1228, 1229, 1231, 1230), (1230, 1231, 1233, 1232), (1232, 1233, 1235, 1234), (1234, 1235, 1237, 1236), (1236, 1237, 1239, 1238), (1238, 1239, 1241, 1240), (1240, 1241, 1243, 1242), (1242, 1243, 1245, 1244), (1244, 1245, 1247, 1246), (1246, 1247, 1249, 1248), (1248, 1249, 1251, 1250), (1250, 1251, 1253, 1252), (1252, 1253, 1255, 1254), (1254, 1255, 1257, 1256), (1256, 1257, 1259, 1258), (1258, 1259, 1261, 1260), (1260, 1261, 1263, 1262), (1262, 1263, 1265, 1264), (1264, 1265, 1267, 1266), (1266, 1267, 1269, 1268), (1268, 1269, 1271, 1270), (1270, 1271, 1273, 1272), (1272, 1273, 1275, 1274), (1274, 1275, 1277, 1276), (1219, 1217, 1279, 1277, 1275, 1273, 1271, 1269, 1267, 1265, 1263, 1261, 1259, 1257, 1255, 1253, 1251, 1249, 1247, 1245, 1243, 1241, 1239, 1237, 1235, 1233, 1231, 1229, 1227, 1225, 1223, 1221), (1278, 1279, 1217, 1216), (1276, 1277, 1279, 1278), (1216, 1218, 1220, 1222, 1224, 1226, 1228, 1230, 1232, 1234, 1236, 1238, 1240, 1242, 1244, 1246, 1248, 1250, 1252, 1254, 1256, 1258, 1260, 1262, 1264, 1266, 1268, 1270, 1272, 1274, 1276, 1278), (1280, 1281, 1283, 1282), (1282, 1283, 1285, 1284), (1284, 1285, 1287, 1286), (1286, 1287, 1289, 1288), (1288, 1289, 1291, 1290), (1290, 1291, 1293, 1292), (1292, 1293, 1295, 1294), (1294, 1295, 1297, 1296), (1296, 1297, 1299, 1298), (1298, 1299, 1301, 1300), (1300, 1301, 1303, 1302), (1302, 1303, 1305, 1304), (1304, 1305, 1307, 1306), (1306, 1307, 1309, 1308), (1308, 1309, 1311, 1310), (1310, 1311, 1313, 1312), (1312, 1313, 1315, 1314), (1314, 1315, 1317, 1316), (1316, 1317, 1319, 1318), (1318, 1319, 1321, 1320), (1320, 1321, 1323, 1322), (1322, 1323, 1325, 1324), (1324, 1325, 1327, 1326), (1326, 1327, 1329, 1328), (1328, 1329, 1331, 1330), (1330, 1331, 1333, 1332), (1332, 1333, 1335, 1334), (1334, 1335, 1337, 1336), (1336, 1337, 1339, 1338), (1338, 1339, 1341, 1340), (1283, 1281, 1343, 1341, 1339, 1337, 1335, 1333, 1331, 1329, 1327, 1325, 1323, 1321, 1319, 1317, 1315, 1313, 1311, 1309, 1307, 1305, 1303, 1301, 1299, 1297, 1295, 1293, 1291, 1289, 1287, 1285), (1342, 1343, 1281, 1280), (1340, 1341, 1343, 1342), (1280, 1282, 1284, 1286, 1288, 1290, 1292, 1294, 1296, 1298, 1300, 1302, 1304, 1306, 1308, 1310, 1312, 1314, 1316, 1318, 1320, 1322, 1324, 1326, 1328, 1330, 1332, 1334, 1336, 1338, 1340, 1342)])
me_cylinder_001.use_remesh_preserve_volume = False
me_cylinder_001.use_remesh_preserve_attributes = False
me_cylinder_001.use_mirror_vertex_groups = False
me_cylinder_001.update()
me_cylinder = bpy.data.meshes.new('Cylinder')
me_cylinder.from_pydata([(0.0, 1.0, -1.0), (0.0, 1.0, 1.0), (0.1951, 0.9808, -1.0), (0.1951, 0.9808, 1.0), (0.3827, 0.9239, -1.0), (0.3827, 0.9239, 1.0), (0.5556, 0.8315, -1.0), (0.5556, 0.8315, 1.0), (0.7071, 0.7071, -1.0), (0.7071, 0.7071, 1.0), (0.8315, 0.5556, -1.0), (0.8315, 0.5556, 1.0), (0.9239, 0.3827, -1.0), (0.9239, 0.3827, 1.0), (0.9808, 0.1951, -1.0), (0.9808, 0.1951, 1.0), (1.0, 7.55e-08, -1.0), (1.0, 7.55e-08, 1.0), (0.9808, -0.1951, -1.0), (0.9808, -0.1951, 1.0), (0.9239, -0.3827, -1.0), (0.9239, -0.3827, 1.0), (0.8315, -0.5556, -1.0), (0.8315, -0.5556, 1.0), (0.7071, -0.7071, -1.0), (0.7071, -0.7071, 1.0), (0.5556, -0.8315, -1.0), (0.5556, -0.8315, 1.0), (0.3827, -0.9239, -1.0), (0.3827, -0.9239, 1.0), (0.1951, -0.9808, -1.0), (0.1951, -0.9808, 1.0), (-3.258e-07, -1.0, -1.0), (-3.258e-07, -1.0, 1.0), (-0.1951, -0.9808, -1.0), (-0.1951, -0.9808, 1.0), (-0.3827, -0.9239, -1.0), (-0.3827, -0.9239, 1.0), (-0.5556, -0.8315, -1.0), (-0.5556, -0.8315, 1.0), (-0.7071, -0.7071, -1.0), (-0.7071, -0.7071, 1.0), (-0.8315, -0.5556, -1.0), (-0.8315, -0.5556, 1.0), (-0.9239, -0.3827, -1.0), (-0.9239, -0.3827, 1.0), (-0.9808, -0.1951, -1.0), (-0.9808, -0.1951, 1.0), (-1.0, 9.656e-07, -1.0), (-1.0, 9.656e-07, 1.0), (-0.9808, 0.1951, -1.0), (-0.9808, 0.1951, 1.0), (-0.9239, 0.3827, -1.0), (-0.9239, 0.3827, 1.0), (-0.8315, 0.5556, -1.0), (-0.8315, 0.5556, 1.0), (-0.7071, 0.7071, -1.0), (-0.7071, 0.7071, 1.0), (-0.5556, 0.8315, -1.0), (-0.5556, 0.8315, 1.0), (-0.3827, 0.9239, -1.0), (-0.3827, 0.9239, 1.0), (-0.1951, 0.9808, -1.0), (-0.1951, 0.9808, 1.0), (-0.2835, 1.053, -0.9658), (-0.2835, -1.053, -0.9658), (0.7613, 2.139, -1.045), (0.7613, 2.139, -0.9698), (1.149, 2.101, -1.045), (1.149, 2.101, -0.9698), (1.521, 1.988, -1.045), (1.521, 1.988, -0.9698), (1.865, 1.804, -1.045), (1.865, 1.804, -0.9698), (2.166, 1.557, -1.045), (2.166, 1.557, -0.9698), (2.413, 1.256, -1.045), (2.413, 1.256, -0.9698), (2.596, 0.9127, -1.045), (2.596, 0.9127, -0.9698), (2.709, 0.5401, -1.045), (2.709, 0.5401, -0.9698), (2.748, 0.1526, -1.045), (2.748, 0.1526, -0.9698), (2.709, -0.2349, -1.045), (2.709, -0.2349, -0.9698), (2.596, -0.6075, -1.045), (2.596, -0.6075, -0.9698), (2.413, -0.9509, -1.045), (2.413, -0.9509, -0.9698), (2.166, -1.252, -1.045), (2.166, -1.252, -0.9698), (1.865, -1.499, -1.045), (1.865, -1.499, -0.9698), (1.521, -1.682, -1.045), (1.521, -1.682, -0.9698), (1.149, -1.795, -1.045), (1.149, -1.795, -0.9698), (0.7613, -1.834, -1.045), (0.7613, -1.834, -0.9698), (0.3739, -1.795, -1.045), (0.3739, -1.795, -0.9698), (0.001255, -1.682, -1.045), (0.001255, -1.682, -0.9698), (-0.3421, -1.499, -1.045), (-0.3421, -1.499, -0.9698), (-0.6431, -1.252, -1.045), (-0.6431, -1.252, -0.9698), (-0.8901, -0.9509, -1.045), (-0.8901, -0.9509, -0.9698), (-1.074, -0.6075, -1.045), (-1.074, -0.6075, -0.9698), (-1.187, -0.2349, -1.045), (-1.187, -0.2349, -0.9698), (-1.225, 0.1526, -1.045), (-1.225, 0.1526, -0.9698), (-1.187, 0.5401, -1.045), (-1.187, 0.5401, -0.9698), (-1.074, 0.9127, -1.045), (-1.074, 0.9127, -0.9698), (-0.8901, 1.256, -1.045), (-0.8901, 1.256, -0.9698), (-0.6431, 1.557, -1.045), (-0.6431, 1.557, -0.9698), (-0.3421, 1.804, -1.045), (-0.3421, 1.804, -0.9698), (0.001258, 1.988, -1.045), (0.001258, 1.988, -0.9698), (0.3739, 2.101, -1.045), (0.3739, 2.101, -0.9698), (0.8229, 1.053, -1.024), (0.8229, -1.053, -1.024), (25.04, -0.5438, 0.9269), (25.04, 0.5438, 0.9269), (25.77, 0.5438, 0.9374), (25.77, -0.5438, 0.9374), (24.97, -0.5438, 0.9483), (24.97, 0.5438, 0.9483), (25.69, 0.5438, 0.9587), (25.69, -0.5438, 0.9587), (17.99, -1.105, 0.8162), (17.99, 1.105, 0.8162), (18.18, -1.105, 0.8591), (18.18, 1.105, 0.8591), (8.85, -1.508, 0.9711), (8.85, 1.508, 0.9711), (8.611, -1.508, 1.03), (8.611, 1.508, 1.03), (0.06816, -0.8724, 0.912), (0.06816, 0.8724, 0.912), (-0.1714, -0.8724, 0.9708), (-0.1714, 0.8724, 0.9708)], [], [(0, 1, 3, 2), (2, 3, 5, 4), (4, 5, 7, 6), (6, 7, 9, 8), (8, 9, 11, 10), (10, 11, 13, 12), (12, 13, 15, 14), (14, 15, 17, 16), (16, 17, 19, 18), (18, 19, 21, 20), (20, 21, 23, 22), (22, 23, 25, 24), (24, 25, 27, 26), (26, 27, 29, 28), (28, 29, 31, 30), (30, 31, 33, 32), (32, 33, 35, 34), (34, 35, 37, 36), (36, 37, 39, 38), (38, 39, 41, 40), (40, 41, 43, 42), (42, 43, 45, 44), (44, 45, 47, 46), (46, 47, 49, 48), (48, 49, 51, 50), (50, 51, 53, 52), (52, 53, 55, 54), (54, 55, 57, 56), (56, 57, 59, 58), (58, 59, 61, 60), (3, 1, 63, 61, 59, 57, 55, 53, 51, 49, 47, 45, 43, 41, 39, 37, 35, 33, 31, 29, 27, 25, 23, 21, 19, 17, 15, 13, 11, 9, 7, 5), (62, 63, 1, 0), (60, 61, 63, 62), (0, 2, 4, 6, 8, 10, 12, 14, 16, 18, 20, 22, 24, 26, 28, 30, 32, 34, 36, 38, 40, 42, 44, 46, 48, 50, 52, 54, 56, 58, 60, 62), (66, 67, 69, 68), (68, 69, 71, 70), (70, 71, 73, 72), (72, 73, 75, 74), (74, 75, 77, 76), (76, 77, 79, 78), (78, 79, 81, 80), (80, 81, 83, 82), (82, 83, 85, 84), (84, 85, 87, 86), (86, 87, 89, 88), (88, 89, 91, 90), (90, 91, 93, 92), (92, 93, 95, 94), (94, 95, 97, 96), (96, 97, 99, 98), (98, 99, 101, 100), (100, 101, 103, 102), (102, 103, 105, 104), (104, 105, 107, 106), (106, 107, 109, 108), (108, 109, 111, 110), (110, 111, 113, 112), (112, 113, 115, 114), (134, 133, 137, 138), (114, 115, 117, 116), (65, 64, 130, 131), (116, 117, 119, 118), (135, 132, 65, 131), (118, 119, 121, 120), (134, 135, 131, 130), (120, 121, 123, 122), (133, 134, 130, 64), (122, 123, 125, 124), (132, 133, 64, 65), (124, 125, 127, 126), (69, 67, 129, 127, 125, 123, 121, 119, 117, 115, 113, 111, 109, 107, 105, 103, 101, 99, 97, 95, 93, 91, 89, 87, 85, 83, 81, 79, 77, 75, 73, 71), (128, 129, 67, 66), (126, 127, 129, 128), (66, 68, 70, 72, 74, 76, 78, 80, 82, 84, 86, 88, 90, 92, 94, 96, 98, 100, 102, 104, 106, 108, 110, 112, 114, 116, 118, 120, 122, 124, 126, 128), (139, 138, 137, 136), (132, 136, 142, 140), (132, 135, 139, 136), (135, 134, 138, 139), (141, 140, 144, 145), (133, 132, 140, 141), (136, 137, 143, 142), (137, 133, 141, 143), (144, 146, 150, 148), (142, 143, 147, 146), (143, 141, 145, 147), (140, 142, 146, 144), (149, 148, 150, 151), (145, 144, 148, 149), (146, 147, 151, 150), (147, 145, 149, 151)])
me_cylinder.use_remesh_preserve_volume = False
me_cylinder.use_remesh_preserve_attributes = False
me_cylinder.use_mirror_vertex_groups = False
me_cylinder.update()

# ---- objects
ob_strings = bpy.data.objects.new('Strings', me_cylinder_001)
ob_body = bpy.data.objects.new('Body', me_cylinder)

# ---- transforms, parenting, visibility, modifiers, constraints
ob_strings.location = (0.3264, 0.0, 2.477)
ob_strings.scale = (0.00739, 0.00739, 2.196)
ob_strings.lineart.crease_threshold = 0.0
ob_body.location = (0.0, 0.0, 2.395)
ob_body.scale = (0.1513, 0.1513, 2.378)
ob_body.lineart.crease_threshold = 0.0

# ---- collection membership
col_collection_1.objects.link(ob_strings)
col_collection_1.objects.link(ob_body)

# ---- scene / render settings (as saved in the file)
scene.frame_start = 1; scene.frame_end = 250; scene.frame_set(1)
scene.render.engine = 'BLENDER_EEVEE_NEXT'
scene.render.image_settings.color_mode = 'RGB'
scene.render.image_settings.compression = 90
scene.render.resolution_percentage = 50
scene.render.dither_intensity = 0.0
scene.render.bake_margin = 2
scene.cycles.use_denoising = False
scene.cycles.samples = 10
scene.cycles.sampling_pattern = 'TABULATED_SOBOL'
scene.cycles.light_sampling_threshold = 0.0
scene.cycles.use_adaptive_sampling = False
scene.cycles.use_light_tree = False
scene.cycles.blur_glossy = 0.0
scene.cycles.volume_bounces = 1
scene.cycles.pixel_filter_type = 'GAUSSIAN'
scene.cycles.sample_clamp_indirect = 0.0
scene.view_settings.view_transform = 'Standard'
bpy.context.view_layer.update()

# ---- added for rendering (the .blend has no active camera and no usable light): camera, sun
cam_auto = bpy.data.cameras.new('AutoCamera')
cam_auto.lens = 50.0
cam_auto.sensor_width = 36.0
cam_auto.clip_end = 1000.0
ob_auto_camera = bpy.data.objects.new('AutoCamera', cam_auto)
scene.collection.objects.link(ob_auto_camera)
ob_auto_camera.location = (7.80796, -7.11862, 7.13854)
ob_auto_camera.rotation_euler = (1.09748, -7.21219e-08, 0.694738)
scene.camera = ob_auto_camera
light_auto_sun = bpy.data.lights.new('AutoSun', 'SUN')
light_auto_sun.energy = 3.0
light_auto_sun.angle = 0.0523599
ob_auto_sun = bpy.data.objects.new('AutoSun', light_auto_sun)
scene.collection.objects.link(ob_auto_sun)
ob_auto_sun.rotation_euler = (0.872665, 0.174533, 0.523599)
bpy.context.view_layer.update()

